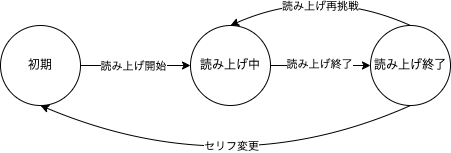

The diagram above was exported from draw.io. Its source (the exported page's mxGraphModel, read from the mxfile embedded in the PNG):
<mxGraphModel dx="1206" dy="929" grid="1" gridSize="10" guides="1" tooltips="1" connect="1" arrows="1" fold="1" page="1" pageScale="1" pageWidth="1169" pageHeight="827" math="0" shadow="0">
  <root>
    <mxCell id="0" />
    <mxCell id="1" parent="0" />
    <mxCell id="2" value="初期" style="ellipse;whiteSpace=wrap;html=1;aspect=fixed;" vertex="1" parent="1">
      <mxGeometry x="230" y="270" width="80" height="80" as="geometry" />
    </mxCell>
    <mxCell id="3" value="読み上げ中" style="ellipse;whiteSpace=wrap;html=1;aspect=fixed;" vertex="1" parent="1">
      <mxGeometry x="420" y="270" width="80" height="80" as="geometry" />
    </mxCell>
    <mxCell id="4" value="" style="endArrow=classic;html=1;exitX=1;exitY=0.5;exitDx=0;exitDy=0;entryX=0;entryY=0.5;entryDx=0;entryDy=0;" edge="1" parent="1" source="2" target="3">
      <mxGeometry width="50" height="50" relative="1" as="geometry">
        <mxPoint x="320" y="310" as="sourcePoint" />
        <mxPoint x="370" y="260" as="targetPoint" />
      </mxGeometry>
    </mxCell>
    <mxCell id="9" value="読み上げ開始" style="edgeLabel;html=1;align=center;verticalAlign=middle;resizable=0;points=[];" vertex="1" connectable="0" parent="4">
      <mxGeometry x="-0.0545" relative="1" as="geometry">
        <mxPoint as="offset" />
      </mxGeometry>
    </mxCell>
    <mxCell id="5" value="読み上げ終了" style="ellipse;whiteSpace=wrap;html=1;aspect=fixed;" vertex="1" parent="1">
      <mxGeometry x="600" y="270" width="80" height="80" as="geometry" />
    </mxCell>
    <mxCell id="6" value="" style="endArrow=classic;html=1;exitX=1;exitY=0.5;exitDx=0;exitDy=0;entryX=0;entryY=0.5;entryDx=0;entryDy=0;" edge="1" parent="1" source="3" target="5">
      <mxGeometry width="50" height="50" relative="1" as="geometry">
        <mxPoint x="560" y="500" as="sourcePoint" />
        <mxPoint x="610" y="450" as="targetPoint" />
      </mxGeometry>
    </mxCell>
    <mxCell id="10" value="読み上げ終了" style="edgeLabel;html=1;align=center;verticalAlign=middle;resizable=0;points=[];" vertex="1" connectable="0" parent="6">
      <mxGeometry x="-0.04" y="2" relative="1" as="geometry">
        <mxPoint as="offset" />
      </mxGeometry>
    </mxCell>
    <mxCell id="8" value="" style="curved=1;endArrow=classic;html=1;exitX=0.5;exitY=1;exitDx=0;exitDy=0;entryX=0.5;entryY=1;entryDx=0;entryDy=0;" edge="1" parent="1" source="5" target="2">
      <mxGeometry width="50" height="50" relative="1" as="geometry">
        <mxPoint x="560" y="500" as="sourcePoint" />
        <mxPoint x="610" y="450" as="targetPoint" />
        <Array as="points">
          <mxPoint x="460" y="430" />
        </Array>
      </mxGeometry>
    </mxCell>
    <mxCell id="11" value="セリフ変更" style="edgeLabel;html=1;align=center;verticalAlign=middle;resizable=0;points=[];" vertex="1" connectable="0" parent="8">
      <mxGeometry x="-0.4086" y="-12" relative="1" as="geometry">
        <mxPoint x="-66" y="3" as="offset" />
      </mxGeometry>
    </mxCell>
    <mxCell id="13" value="" style="curved=1;endArrow=classic;html=1;exitX=0.5;exitY=0;exitDx=0;exitDy=0;entryX=0.5;entryY=0;entryDx=0;entryDy=0;" edge="1" parent="1" source="5" target="3">
      <mxGeometry width="50" height="50" relative="1" as="geometry">
        <mxPoint x="620" y="170" as="sourcePoint" />
        <mxPoint x="250" y="170" as="targetPoint" />
        <Array as="points">
          <mxPoint x="550" y="230" />
        </Array>
      </mxGeometry>
    </mxCell>
    <mxCell id="14" value="読み上げ再挑戦" style="edgeLabel;html=1;align=center;verticalAlign=middle;resizable=0;points=[];" vertex="1" connectable="0" parent="13">
      <mxGeometry x="-0.4086" y="-12" relative="1" as="geometry">
        <mxPoint x="-42" y="15" as="offset" />
      </mxGeometry>
    </mxCell>
  </root>
</mxGraphModel>